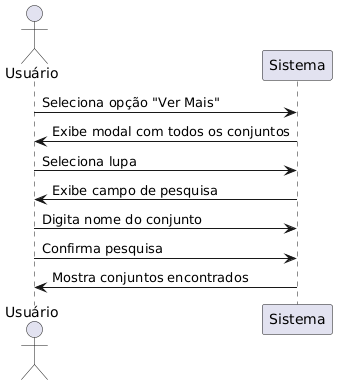

The diagram above was rendered by PlantUML. Its source (embedded in the PNG):
@startuml
actor Usuário
participant Sistema

Usuário -> Sistema: Seleciona opção "Ver Mais" 
Sistema -> Usuário: Exibe modal com todos os conjuntos
Usuário -> Sistema: Seleciona lupa
Sistema -> Usuário: Exibe campo de pesquisa
Usuário -> Sistema: Digita nome do conjunto
Usuário -> Sistema: Confirma pesquisa
Sistema -> Usuário: Mostra conjuntos encontrados
@enduml